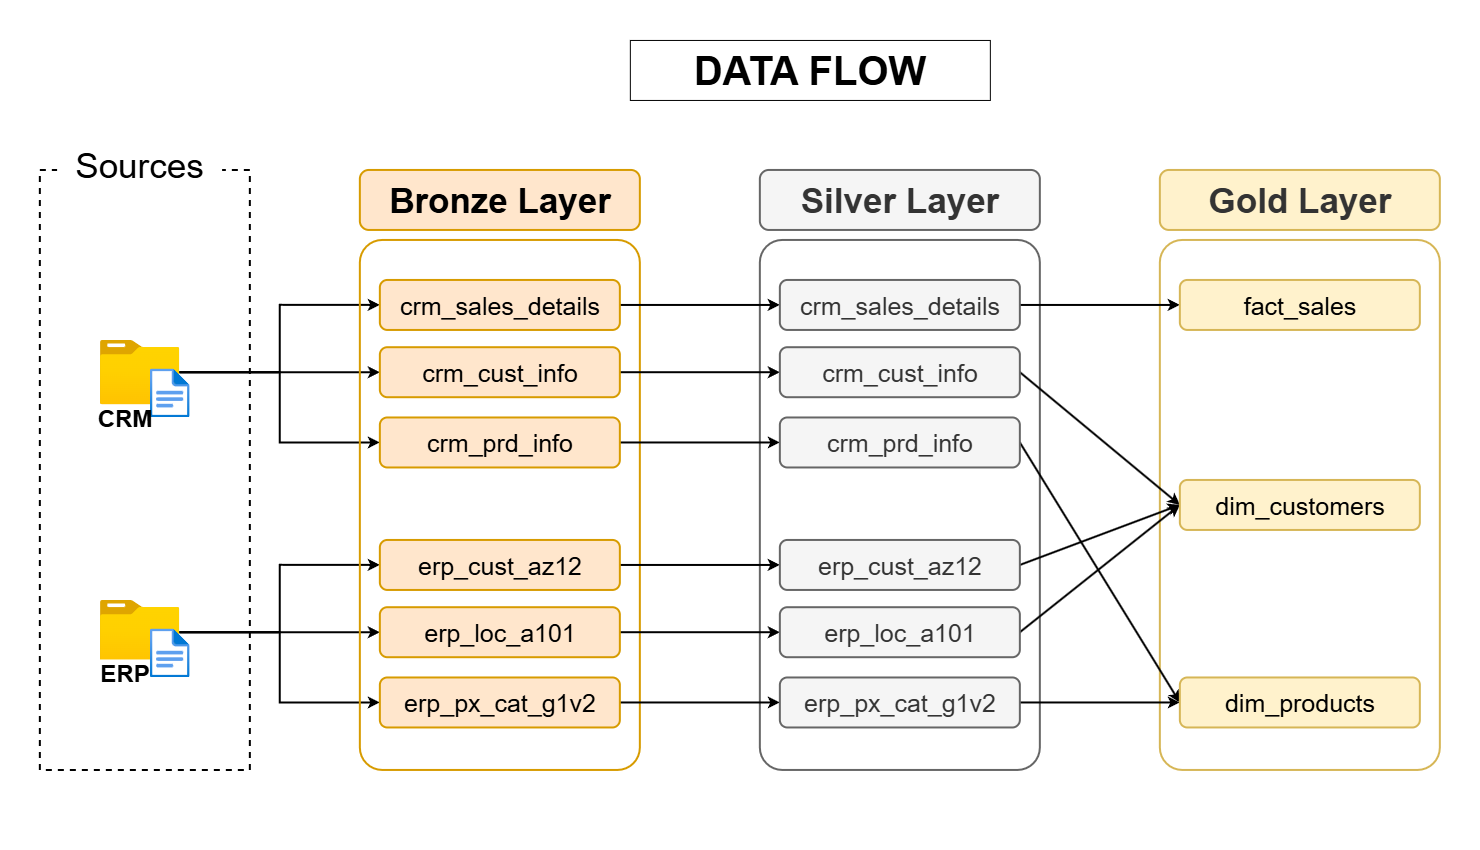

The diagram above was exported from draw.io. Its source (the exported page's mxGraphModel, read from the mxfile embedded in the PNG):
<mxGraphModel dx="2943" dy="1606" grid="1" gridSize="10" guides="1" tooltips="1" connect="1" arrows="1" fold="1" page="1" pageScale="1" pageWidth="827" pageHeight="1169" math="0" shadow="0">
  <root>
    <mxCell id="0" />
    <mxCell id="1" parent="0" />
    <mxCell id="voofEVo6rOosqZ7xyVbb-2" parent="1" style="rounded=0;whiteSpace=wrap;html=1;fillColor=none;dashed=1;strokeWidth=2;" value="" vertex="1">
      <mxGeometry height="600" width="210" x="40" y="280" as="geometry" />
    </mxCell>
    <mxCell id="voofEVo6rOosqZ7xyVbb-4" parent="1" style="rounded=0;whiteSpace=wrap;html=1;fillColor=default;strokeColor=none;" value="&lt;font style=&quot;font-size: 35px;&quot;&gt;Sources&lt;/font&gt;" vertex="1">
      <mxGeometry height="50" width="165" x="57.25" y="250" as="geometry" />
    </mxCell>
    <mxCell id="voofEVo6rOosqZ7xyVbb-24" edge="1" parent="1" source="voofEVo6rOosqZ7xyVbb-5" style="edgeStyle=orthogonalEdgeStyle;rounded=0;orthogonalLoop=1;jettySize=auto;html=1;entryX=0;entryY=0.5;entryDx=0;entryDy=0;strokeWidth=2;" target="voofEVo6rOosqZ7xyVbb-18">
      <mxGeometry relative="1" as="geometry" />
    </mxCell>
    <mxCell id="voofEVo6rOosqZ7xyVbb-25" edge="1" parent="1" source="voofEVo6rOosqZ7xyVbb-5" style="edgeStyle=orthogonalEdgeStyle;rounded=0;orthogonalLoop=1;jettySize=auto;html=1;entryX=0;entryY=0.5;entryDx=0;entryDy=0;strokeWidth=2;" target="voofEVo6rOosqZ7xyVbb-17">
      <mxGeometry relative="1" as="geometry" />
    </mxCell>
    <mxCell id="voofEVo6rOosqZ7xyVbb-26" edge="1" parent="1" source="voofEVo6rOosqZ7xyVbb-5" style="edgeStyle=orthogonalEdgeStyle;rounded=0;orthogonalLoop=1;jettySize=auto;html=1;entryX=0;entryY=0.5;entryDx=0;entryDy=0;strokeWidth=2;" target="voofEVo6rOosqZ7xyVbb-19">
      <mxGeometry relative="1" as="geometry" />
    </mxCell>
    <mxCell id="voofEVo6rOosqZ7xyVbb-5" parent="1" style="image;aspect=fixed;html=1;points=[];align=center;fontSize=12;image=img/lib/azure2/general/Folder_Blank.svg;" value="" vertex="1">
      <mxGeometry height="64.52" width="79.5" x="100" y="450" as="geometry" />
    </mxCell>
    <mxCell id="voofEVo6rOosqZ7xyVbb-6" parent="1" style="image;aspect=fixed;html=1;points=[];align=center;fontSize=12;image=img/lib/azure2/general/File.svg;" value="" vertex="1">
      <mxGeometry height="49" width="39.77" x="150" y="478.52" as="geometry" />
    </mxCell>
    <mxCell id="voofEVo6rOosqZ7xyVbb-7" parent="1" style="rounded=0;whiteSpace=wrap;html=1;strokeColor=none;" value="&lt;font style=&quot;font-size: 24px;&quot;&gt;&lt;b style=&quot;&quot;&gt;CRM&lt;/b&gt;&lt;/font&gt;" vertex="1">
      <mxGeometry height="30" width="50" x="100" y="514.52" as="geometry" />
    </mxCell>
    <mxCell id="voofEVo6rOosqZ7xyVbb-27" edge="1" parent="1" source="voofEVo6rOosqZ7xyVbb-8" style="edgeStyle=orthogonalEdgeStyle;rounded=0;orthogonalLoop=1;jettySize=auto;html=1;entryX=0;entryY=0.5;entryDx=0;entryDy=0;strokeWidth=2;" target="voofEVo6rOosqZ7xyVbb-21">
      <mxGeometry relative="1" as="geometry" />
    </mxCell>
    <mxCell id="voofEVo6rOosqZ7xyVbb-28" edge="1" parent="1" source="voofEVo6rOosqZ7xyVbb-8" style="edgeStyle=orthogonalEdgeStyle;rounded=0;orthogonalLoop=1;jettySize=auto;html=1;entryX=0;entryY=0.5;entryDx=0;entryDy=0;strokeWidth=2;" target="voofEVo6rOosqZ7xyVbb-20">
      <mxGeometry relative="1" as="geometry" />
    </mxCell>
    <mxCell id="voofEVo6rOosqZ7xyVbb-29" edge="1" parent="1" source="voofEVo6rOosqZ7xyVbb-8" style="edgeStyle=orthogonalEdgeStyle;rounded=0;orthogonalLoop=1;jettySize=auto;html=1;entryX=0;entryY=0.5;entryDx=0;entryDy=0;strokeWidth=2;" target="voofEVo6rOosqZ7xyVbb-22">
      <mxGeometry relative="1" as="geometry" />
    </mxCell>
    <mxCell id="voofEVo6rOosqZ7xyVbb-8" parent="1" style="image;aspect=fixed;html=1;points=[];align=center;fontSize=12;image=img/lib/azure2/general/Folder_Blank.svg;" value="" vertex="1">
      <mxGeometry height="64.52" width="79.5" x="100" y="710" as="geometry" />
    </mxCell>
    <mxCell id="voofEVo6rOosqZ7xyVbb-9" parent="1" style="image;aspect=fixed;html=1;points=[];align=center;fontSize=12;image=img/lib/azure2/general/File.svg;" value="" vertex="1">
      <mxGeometry height="49" width="39.77" x="150" y="738.52" as="geometry" />
    </mxCell>
    <mxCell id="voofEVo6rOosqZ7xyVbb-10" parent="1" style="rounded=0;whiteSpace=wrap;html=1;strokeColor=none;" value="&lt;b style=&quot;&quot;&gt;&lt;font style=&quot;font-size: 24px;&quot;&gt;ERP&lt;/font&gt;&lt;/b&gt;" vertex="1">
      <mxGeometry height="30" width="50" x="100.11" y="769.52" as="geometry" />
    </mxCell>
    <mxCell id="voofEVo6rOosqZ7xyVbb-11" parent="1" style="rounded=1;whiteSpace=wrap;html=1;strokeWidth=2;fillColor=#ffe6cc;strokeColor=#d79b00;" value="&lt;font style=&quot;font-size: 35px;&quot;&gt;&lt;b&gt;Bronze Layer&lt;/b&gt;&lt;/font&gt;" vertex="1">
      <mxGeometry height="60" width="280" x="360" y="280" as="geometry" />
    </mxCell>
    <mxCell id="voofEVo6rOosqZ7xyVbb-12" parent="1" style="rounded=1;whiteSpace=wrap;html=1;fillColor=none;perimeterSpacing=1;strokeWidth=2;arcSize=8;strokeColor=#d79b00;" value="" vertex="1">
      <mxGeometry height="530" width="280" x="360" y="350" as="geometry" />
    </mxCell>
    <mxCell id="voofEVo6rOosqZ7xyVbb-13" parent="1" style="rounded=1;whiteSpace=wrap;html=1;strokeWidth=2;fillColor=#f5f5f5;fontColor=#333333;strokeColor=#666666;" value="&lt;b style=&quot;font-size: 35px;&quot;&gt;Silver Layer&lt;/b&gt;" vertex="1">
      <mxGeometry height="60" width="280" x="760" y="280" as="geometry" />
    </mxCell>
    <mxCell id="voofEVo6rOosqZ7xyVbb-14" parent="1" style="rounded=1;whiteSpace=wrap;html=1;fillColor=none;perimeterSpacing=1;strokeWidth=2;arcSize=8;fontColor=#333333;strokeColor=#666666;" value="" vertex="1">
      <mxGeometry height="530" width="280" x="760" y="350" as="geometry" />
    </mxCell>
    <mxCell id="voofEVo6rOosqZ7xyVbb-15" parent="1" style="rounded=1;whiteSpace=wrap;html=1;strokeWidth=2;fillColor=#fff2cc;strokeColor=#d6b656;" value="&lt;b style=&quot;color: rgb(51, 51, 51); font-size: 35px;&quot;&gt;Gold Layer&lt;/b&gt;" vertex="1">
      <mxGeometry height="60" width="280" x="1160" y="280" as="geometry" />
    </mxCell>
    <mxCell id="voofEVo6rOosqZ7xyVbb-16" parent="1" style="rounded=1;whiteSpace=wrap;html=1;fillColor=none;perimeterSpacing=1;strokeWidth=2;arcSize=8;strokeColor=#d6b656;" value="" vertex="1">
      <mxGeometry height="530" width="280" x="1160" y="350" as="geometry" />
    </mxCell>
    <mxCell id="voofEVo6rOosqZ7xyVbb-36" edge="1" parent="1" source="voofEVo6rOosqZ7xyVbb-17" style="edgeStyle=orthogonalEdgeStyle;rounded=0;orthogonalLoop=1;jettySize=auto;html=1;strokeWidth=2;" target="voofEVo6rOosqZ7xyVbb-30">
      <mxGeometry relative="1" as="geometry" />
    </mxCell>
    <mxCell id="voofEVo6rOosqZ7xyVbb-17" parent="1" style="rounded=1;whiteSpace=wrap;html=1;strokeWidth=2;fillColor=#ffe6cc;strokeColor=#d79b00;" value="&lt;font style=&quot;font-size: 25px;&quot;&gt;crm_sales_details&lt;/font&gt;" vertex="1">
      <mxGeometry height="50" width="240" x="380" y="390" as="geometry" />
    </mxCell>
    <mxCell id="voofEVo6rOosqZ7xyVbb-37" edge="1" parent="1" source="voofEVo6rOosqZ7xyVbb-18" style="edgeStyle=orthogonalEdgeStyle;rounded=0;orthogonalLoop=1;jettySize=auto;html=1;entryX=0;entryY=0.5;entryDx=0;entryDy=0;strokeWidth=2;" target="voofEVo6rOosqZ7xyVbb-31">
      <mxGeometry relative="1" as="geometry" />
    </mxCell>
    <mxCell id="voofEVo6rOosqZ7xyVbb-18" parent="1" style="rounded=1;whiteSpace=wrap;html=1;strokeWidth=2;fillColor=#ffe6cc;strokeColor=#d79b00;" value="&lt;span style=&quot;font-size: 25px;&quot;&gt;crm_cust_info&lt;/span&gt;" vertex="1">
      <mxGeometry height="50" width="240" x="380" y="457.26" as="geometry" />
    </mxCell>
    <mxCell id="voofEVo6rOosqZ7xyVbb-38" edge="1" parent="1" source="voofEVo6rOosqZ7xyVbb-19" style="edgeStyle=orthogonalEdgeStyle;rounded=0;orthogonalLoop=1;jettySize=auto;html=1;entryX=0;entryY=0.5;entryDx=0;entryDy=0;strokeWidth=2;" target="voofEVo6rOosqZ7xyVbb-32">
      <mxGeometry relative="1" as="geometry" />
    </mxCell>
    <mxCell id="voofEVo6rOosqZ7xyVbb-19" parent="1" style="rounded=1;whiteSpace=wrap;html=1;strokeWidth=2;fillColor=#ffe6cc;strokeColor=#d79b00;" value="&lt;span style=&quot;font-size: 25px;&quot;&gt;crm_prd_info&lt;/span&gt;" vertex="1">
      <mxGeometry height="50" width="240" x="380" y="527.52" as="geometry" />
    </mxCell>
    <mxCell id="voofEVo6rOosqZ7xyVbb-39" edge="1" parent="1" source="voofEVo6rOosqZ7xyVbb-20" style="edgeStyle=orthogonalEdgeStyle;rounded=0;orthogonalLoop=1;jettySize=auto;html=1;entryX=0;entryY=0.5;entryDx=0;entryDy=0;strokeWidth=2;" target="voofEVo6rOosqZ7xyVbb-33">
      <mxGeometry relative="1" as="geometry" />
    </mxCell>
    <mxCell id="voofEVo6rOosqZ7xyVbb-20" parent="1" style="rounded=1;whiteSpace=wrap;html=1;strokeWidth=2;fillColor=#ffe6cc;strokeColor=#d79b00;" value="&lt;span style=&quot;font-size: 25px;&quot;&gt;erp_cust_az12&lt;/span&gt;" vertex="1">
      <mxGeometry height="50" width="240" x="380" y="650" as="geometry" />
    </mxCell>
    <mxCell id="voofEVo6rOosqZ7xyVbb-40" edge="1" parent="1" source="voofEVo6rOosqZ7xyVbb-21" style="edgeStyle=orthogonalEdgeStyle;rounded=0;orthogonalLoop=1;jettySize=auto;html=1;entryX=0;entryY=0.5;entryDx=0;entryDy=0;strokeWidth=2;" target="voofEVo6rOosqZ7xyVbb-34">
      <mxGeometry relative="1" as="geometry" />
    </mxCell>
    <mxCell id="voofEVo6rOosqZ7xyVbb-21" parent="1" style="rounded=1;whiteSpace=wrap;html=1;strokeWidth=2;fillColor=#ffe6cc;strokeColor=#d79b00;" value="&lt;span style=&quot;font-size: 25px;&quot;&gt;erp_loc_a101&lt;/span&gt;" vertex="1">
      <mxGeometry height="50" width="240" x="380" y="717.26" as="geometry" />
    </mxCell>
    <mxCell id="voofEVo6rOosqZ7xyVbb-41" edge="1" parent="1" source="voofEVo6rOosqZ7xyVbb-22" style="edgeStyle=orthogonalEdgeStyle;rounded=0;orthogonalLoop=1;jettySize=auto;html=1;entryX=0;entryY=0.5;entryDx=0;entryDy=0;strokeWidth=2;" target="voofEVo6rOosqZ7xyVbb-35">
      <mxGeometry relative="1" as="geometry" />
    </mxCell>
    <mxCell id="voofEVo6rOosqZ7xyVbb-22" parent="1" style="rounded=1;whiteSpace=wrap;html=1;strokeWidth=2;fillColor=#ffe6cc;strokeColor=#d79b00;" value="&lt;span style=&quot;font-size: 25px;&quot;&gt;erp_px_cat_g1v2&lt;/span&gt;" vertex="1">
      <mxGeometry height="50" width="240" x="380" y="787.52" as="geometry" />
    </mxCell>
    <mxCell id="voofEVo6rOosqZ7xyVbb-45" edge="1" parent="1" source="voofEVo6rOosqZ7xyVbb-30" style="edgeStyle=orthogonalEdgeStyle;rounded=0;orthogonalLoop=1;jettySize=auto;html=1;entryX=0;entryY=0.5;entryDx=0;entryDy=0;strokeWidth=2;" target="voofEVo6rOosqZ7xyVbb-42">
      <mxGeometry relative="1" as="geometry" />
    </mxCell>
    <mxCell id="voofEVo6rOosqZ7xyVbb-30" parent="1" style="rounded=1;whiteSpace=wrap;html=1;strokeWidth=2;fillColor=#f5f5f5;strokeColor=#666666;fontColor=#333333;" value="&lt;font style=&quot;font-size: 25px;&quot;&gt;crm_sales_details&lt;/font&gt;" vertex="1">
      <mxGeometry height="50" width="240" x="780" y="390" as="geometry" />
    </mxCell>
    <mxCell id="voofEVo6rOosqZ7xyVbb-47" edge="1" parent="1" source="voofEVo6rOosqZ7xyVbb-31" style="rounded=0;orthogonalLoop=1;jettySize=auto;html=1;exitX=1;exitY=0.5;exitDx=0;exitDy=0;entryX=0;entryY=0.5;entryDx=0;entryDy=0;strokeWidth=2;" target="voofEVo6rOosqZ7xyVbb-43">
      <mxGeometry relative="1" as="geometry" />
    </mxCell>
    <mxCell id="voofEVo6rOosqZ7xyVbb-31" parent="1" style="rounded=1;whiteSpace=wrap;html=1;strokeWidth=2;fillColor=#f5f5f5;strokeColor=#666666;fontColor=#333333;" value="&lt;span style=&quot;font-size: 25px;&quot;&gt;crm_cust_info&lt;/span&gt;" vertex="1">
      <mxGeometry height="50" width="240" x="780" y="457.26" as="geometry" />
    </mxCell>
    <mxCell id="voofEVo6rOosqZ7xyVbb-50" edge="1" parent="1" source="voofEVo6rOosqZ7xyVbb-32" style="rounded=0;orthogonalLoop=1;jettySize=auto;html=1;entryX=0;entryY=0.5;entryDx=0;entryDy=0;strokeWidth=2;exitX=1;exitY=0.5;exitDx=0;exitDy=0;sourcePerimeterSpacing=0;jumpStyle=gap;" target="voofEVo6rOosqZ7xyVbb-44">
      <mxGeometry relative="1" as="geometry" />
    </mxCell>
    <mxCell id="voofEVo6rOosqZ7xyVbb-32" parent="1" style="rounded=1;whiteSpace=wrap;html=1;strokeWidth=2;fillColor=#f5f5f5;strokeColor=#666666;fontColor=#333333;" value="&lt;span style=&quot;font-size: 25px;&quot;&gt;crm_prd_info&lt;/span&gt;" vertex="1">
      <mxGeometry height="50" width="240" x="780" y="527.52" as="geometry" />
    </mxCell>
    <mxCell id="voofEVo6rOosqZ7xyVbb-48" edge="1" parent="1" source="voofEVo6rOosqZ7xyVbb-33" style="rounded=0;orthogonalLoop=1;jettySize=auto;html=1;entryX=0;entryY=0.5;entryDx=0;entryDy=0;strokeWidth=2;exitX=1;exitY=0.5;exitDx=0;exitDy=0;" target="voofEVo6rOosqZ7xyVbb-43">
      <mxGeometry relative="1" as="geometry" />
    </mxCell>
    <mxCell id="voofEVo6rOosqZ7xyVbb-33" parent="1" style="rounded=1;whiteSpace=wrap;html=1;strokeWidth=2;fillColor=#f5f5f5;strokeColor=#666666;fontColor=#333333;" value="&lt;span style=&quot;font-size: 25px;&quot;&gt;erp_cust_az12&lt;/span&gt;" vertex="1">
      <mxGeometry height="50" width="240" x="780" y="650" as="geometry" />
    </mxCell>
    <mxCell id="voofEVo6rOosqZ7xyVbb-49" edge="1" parent="1" source="voofEVo6rOosqZ7xyVbb-34" style="rounded=0;orthogonalLoop=1;jettySize=auto;html=1;entryX=0;entryY=0.5;entryDx=0;entryDy=0;exitX=1;exitY=0.5;exitDx=0;exitDy=0;strokeWidth=2;" target="voofEVo6rOosqZ7xyVbb-43">
      <mxGeometry relative="1" as="geometry" />
    </mxCell>
    <mxCell id="voofEVo6rOosqZ7xyVbb-34" parent="1" style="rounded=1;whiteSpace=wrap;html=1;strokeWidth=2;fillColor=#f5f5f5;strokeColor=#666666;fontColor=#333333;" value="&lt;span style=&quot;font-size: 25px;&quot;&gt;erp_loc_a101&lt;/span&gt;" vertex="1">
      <mxGeometry height="50" width="240" x="780" y="717.26" as="geometry" />
    </mxCell>
    <mxCell id="voofEVo6rOosqZ7xyVbb-51" edge="1" parent="1" source="voofEVo6rOosqZ7xyVbb-35" style="rounded=0;orthogonalLoop=1;jettySize=auto;html=1;strokeWidth=2;" target="voofEVo6rOosqZ7xyVbb-44">
      <mxGeometry relative="1" as="geometry" />
    </mxCell>
    <mxCell id="voofEVo6rOosqZ7xyVbb-35" parent="1" style="rounded=1;whiteSpace=wrap;html=1;strokeWidth=2;fillColor=#f5f5f5;strokeColor=#666666;fontColor=#333333;" value="&lt;span style=&quot;font-size: 25px;&quot;&gt;erp_px_cat_g1v2&lt;/span&gt;" vertex="1">
      <mxGeometry height="50" width="240" x="780" y="787.52" as="geometry" />
    </mxCell>
    <mxCell id="voofEVo6rOosqZ7xyVbb-42" parent="1" style="rounded=1;whiteSpace=wrap;html=1;strokeWidth=2;fillColor=#fff2cc;strokeColor=#d6b656;" value="&lt;span style=&quot;font-size: 25px;&quot;&gt;fact_sales&lt;/span&gt;" vertex="1">
      <mxGeometry height="50" width="240" x="1180" y="390" as="geometry" />
    </mxCell>
    <mxCell id="voofEVo6rOosqZ7xyVbb-43" parent="1" style="rounded=1;whiteSpace=wrap;html=1;strokeWidth=2;fillColor=#fff2cc;strokeColor=#d6b656;" value="&lt;span style=&quot;font-size: 25px;&quot;&gt;dim_customers&lt;/span&gt;" vertex="1">
      <mxGeometry height="50" width="240" x="1180" y="590" as="geometry" />
    </mxCell>
    <mxCell id="voofEVo6rOosqZ7xyVbb-44" parent="1" style="rounded=1;whiteSpace=wrap;html=1;strokeWidth=2;fillColor=#fff2cc;strokeColor=#d6b656;" value="&lt;span style=&quot;font-size: 25px;&quot;&gt;dim_products&lt;/span&gt;" vertex="1">
      <mxGeometry height="50" width="240" x="1180" y="787.52" as="geometry" />
    </mxCell>
    <mxCell id="voofEVo6rOosqZ7xyVbb-52" parent="1" style="rounded=0;whiteSpace=wrap;html=1;strokeColor=none;" value="" vertex="1">
      <mxGeometry height="60" width="120" y="900" as="geometry" />
    </mxCell>
    <mxCell id="voofEVo6rOosqZ7xyVbb-53" parent="1" style="rounded=0;whiteSpace=wrap;html=1;strokeColor=none;" value="" vertex="1">
      <mxGeometry height="60" width="120" x="1360" y="900" as="geometry" />
    </mxCell>
    <mxCell id="voofEVo6rOosqZ7xyVbb-54" parent="1" style="rounded=0;whiteSpace=wrap;html=1;" value="&lt;font style=&quot;font-size: 40px;&quot;&gt;&lt;b style=&quot;&quot;&gt;DATA FLOW&lt;/b&gt;&lt;/font&gt;" vertex="1">
      <mxGeometry height="60" width="360" x="630" y="150" as="geometry" />
    </mxCell>
    <mxCell id="voofEVo6rOosqZ7xyVbb-55" parent="1" style="rounded=0;whiteSpace=wrap;html=1;strokeColor=none;" value="" vertex="1">
      <mxGeometry height="60" width="120" y="110" as="geometry" />
    </mxCell>
    <mxCell id="voofEVo6rOosqZ7xyVbb-56" parent="1" style="rounded=0;whiteSpace=wrap;html=1;strokeColor=none;" value="" vertex="1">
      <mxGeometry height="60" width="120" x="1360" y="110" as="geometry" />
    </mxCell>
  </root>
</mxGraphModel>